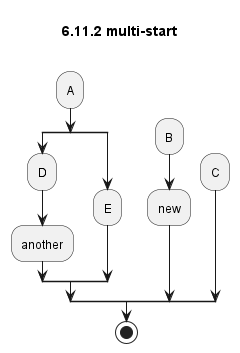

The diagram above was rendered by PlantUML. Its source (embedded in the PNG):
@startuml
title 6.11.2 multi-start
' start
split
    -[hidden]->
    :A;
    split
        :D;
        :another;
    split again
        :E;
    end split
split again
    -[hidden]->
    :B;
    :new;
split again
    -[hidden]->
    :C;
end split
stop
@enduml